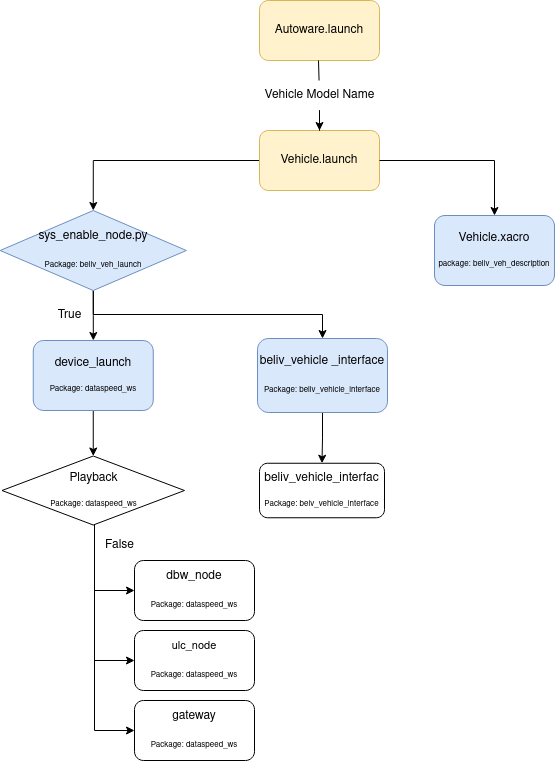

The diagram above was exported from draw.io. Its source (the exported page's mxGraphModel, read from the mxfile embedded in the PNG):
<mxGraphModel dx="1364" dy="795" grid="1" gridSize="10" guides="1" tooltips="1" connect="1" arrows="1" fold="1" page="1" pageScale="1" pageWidth="850" pageHeight="1100" math="0" shadow="0">
  <root>
    <mxCell id="0" />
    <mxCell id="1" parent="0" />
    <mxCell id="yfu5_fzubpuHyv8zVtPR-1" value="Autoware.launch" style="rounded=1;whiteSpace=wrap;html=1;fillColor=#fff2cc;strokeColor=#d6b656;" parent="1" vertex="1">
      <mxGeometry x="365" y="10" width="120" height="60" as="geometry" />
    </mxCell>
    <mxCell id="D-CmkKD_HETkhuUY7VkB-55" style="edgeStyle=orthogonalEdgeStyle;rounded=0;orthogonalLoop=1;jettySize=auto;html=1;entryX=0.5;entryY=0;entryDx=0;entryDy=0;" edge="1" parent="1" source="yfu5_fzubpuHyv8zVtPR-3" target="yfu5_fzubpuHyv8zVtPR-84">
      <mxGeometry relative="1" as="geometry" />
    </mxCell>
    <mxCell id="yfu5_fzubpuHyv8zVtPR-3" value="Vehicle.launch" style="rounded=1;whiteSpace=wrap;html=1;fillColor=#fff2cc;strokeColor=#d6b656;" parent="1" vertex="1">
      <mxGeometry x="365" y="140" width="120" height="60" as="geometry" />
    </mxCell>
    <mxCell id="D-CmkKD_HETkhuUY7VkB-49" style="edgeStyle=orthogonalEdgeStyle;rounded=0;orthogonalLoop=1;jettySize=auto;html=1;exitX=0.5;exitY=1;exitDx=0;exitDy=0;entryX=0.5;entryY=0;entryDx=0;entryDy=0;" edge="1" parent="1" source="yfu5_fzubpuHyv8zVtPR-10" target="D-CmkKD_HETkhuUY7VkB-46">
      <mxGeometry relative="1" as="geometry" />
    </mxCell>
    <mxCell id="yfu5_fzubpuHyv8zVtPR-10" value="&lt;div&gt;beliv_vehicle _interface&lt;/div&gt;&lt;div&gt;&lt;br&gt;&lt;/div&gt;&lt;div&gt;&lt;font style=&quot;font-size: 8px;&quot;&gt;Package: beliv_vehicle_interface&lt;br&gt;&lt;/font&gt;&lt;/div&gt;" style="rounded=1;whiteSpace=wrap;html=1;fillColor=#dae8fc;strokeColor=#6c8ebf;" parent="1" vertex="1">
      <mxGeometry x="363" y="348" width="130" height="74" as="geometry" />
    </mxCell>
    <mxCell id="yfu5_fzubpuHyv8zVtPR-55" style="edgeStyle=orthogonalEdgeStyle;rounded=0;orthogonalLoop=1;jettySize=auto;html=1;entryX=0.5;entryY=0;entryDx=0;entryDy=0;" parent="1" source="yfu5_fzubpuHyv8zVtPR-24" target="yfu5_fzubpuHyv8zVtPR-3" edge="1">
      <mxGeometry relative="1" as="geometry" />
    </mxCell>
    <mxCell id="yfu5_fzubpuHyv8zVtPR-24" value="Vehicle Model Name" style="text;html=1;align=center;verticalAlign=middle;resizable=0;points=[];autosize=1;strokeColor=none;fillColor=none;" parent="1" vertex="1">
      <mxGeometry x="360" y="90" width="130" height="30" as="geometry" />
    </mxCell>
    <mxCell id="yfu5_fzubpuHyv8zVtPR-53" value="" style="endArrow=none;html=1;rounded=0;entryX=0.5;entryY=1.033;entryDx=0;entryDy=0;entryPerimeter=0;" parent="1" source="yfu5_fzubpuHyv8zVtPR-24" edge="1">
      <mxGeometry width="50" height="50" relative="1" as="geometry">
        <mxPoint x="424" y="139" as="sourcePoint" />
        <mxPoint x="424" y="70" as="targetPoint" />
      </mxGeometry>
    </mxCell>
    <mxCell id="yfu5_fzubpuHyv8zVtPR-61" value="&lt;div style=&quot;&quot;&gt;Vehicle.xacro&lt;/div&gt;&lt;div&gt;&lt;br&gt;&lt;/div&gt;&lt;div style=&quot;font-size: 8px;&quot;&gt;package: beliv_veh_description&lt;br&gt;&lt;/div&gt;" style="rounded=1;whiteSpace=wrap;html=1;glass=0;fillColor=#dae8fc;strokeColor=#6c8ebf;" parent="1" vertex="1">
      <mxGeometry x="540" y="225" width="120" height="70" as="geometry" />
    </mxCell>
    <mxCell id="yfu5_fzubpuHyv8zVtPR-63" style="edgeStyle=orthogonalEdgeStyle;rounded=0;orthogonalLoop=1;jettySize=auto;html=1;entryX=0.5;entryY=0;entryDx=0;entryDy=0;" parent="1" source="yfu5_fzubpuHyv8zVtPR-3" target="yfu5_fzubpuHyv8zVtPR-61" edge="1">
      <mxGeometry relative="1" as="geometry">
        <mxPoint x="510" y="300" as="targetPoint" />
        <Array as="points">
          <mxPoint x="600" y="170" />
        </Array>
      </mxGeometry>
    </mxCell>
    <mxCell id="yfu5_fzubpuHyv8zVtPR-68" style="edgeStyle=orthogonalEdgeStyle;rounded=0;orthogonalLoop=1;jettySize=auto;html=1;exitX=0.5;exitY=1;exitDx=0;exitDy=0;" parent="1" edge="1">
      <mxGeometry relative="1" as="geometry">
        <mxPoint x="230" y="480" as="sourcePoint" />
        <mxPoint x="230" y="480" as="targetPoint" />
      </mxGeometry>
    </mxCell>
    <mxCell id="D-CmkKD_HETkhuUY7VkB-59" style="edgeStyle=orthogonalEdgeStyle;rounded=0;orthogonalLoop=1;jettySize=auto;html=1;entryX=0.5;entryY=0;entryDx=0;entryDy=0;" edge="1" parent="1" source="yfu5_fzubpuHyv8zVtPR-69" target="D-CmkKD_HETkhuUY7VkB-57">
      <mxGeometry relative="1" as="geometry" />
    </mxCell>
    <mxCell id="yfu5_fzubpuHyv8zVtPR-69" value="&lt;div&gt;device_launch&lt;/div&gt;&lt;div&gt;&lt;br&gt;&lt;/div&gt;&lt;div style=&quot;font-size: 8px;&quot;&gt;&lt;font style=&quot;font-size: 8px;&quot;&gt;Package: dataspeed_ws&lt;br&gt;&lt;/font&gt;&lt;/div&gt;" style="rounded=1;whiteSpace=wrap;html=1;glass=0;fillColor=#dae8fc;strokeColor=#6c8ebf;" parent="1" vertex="1">
      <mxGeometry x="138.75" y="350" width="120" height="70" as="geometry" />
    </mxCell>
    <mxCell id="D-CmkKD_HETkhuUY7VkB-61" value="" style="edgeStyle=orthogonalEdgeStyle;rounded=0;orthogonalLoop=1;jettySize=auto;html=1;" edge="1" parent="1" source="yfu5_fzubpuHyv8zVtPR-84" target="yfu5_fzubpuHyv8zVtPR-69">
      <mxGeometry relative="1" as="geometry" />
    </mxCell>
    <mxCell id="D-CmkKD_HETkhuUY7VkB-67" style="edgeStyle=orthogonalEdgeStyle;rounded=0;orthogonalLoop=1;jettySize=auto;html=1;exitX=0.5;exitY=1;exitDx=0;exitDy=0;entryX=0.5;entryY=0;entryDx=0;entryDy=0;" edge="1" parent="1" source="yfu5_fzubpuHyv8zVtPR-84" target="yfu5_fzubpuHyv8zVtPR-10">
      <mxGeometry relative="1" as="geometry" />
    </mxCell>
    <mxCell id="yfu5_fzubpuHyv8zVtPR-84" value="&lt;div style=&quot;&quot;&gt;sys_enable_node.py&lt;/div&gt;&lt;div&gt;&lt;br&gt;&lt;/div&gt;&lt;font style=&quot;font-size: 8px;&quot;&gt;Package: beliv_veh_launch&lt;/font&gt;" style="rhombus;whiteSpace=wrap;html=1;fillColor=#dae8fc;strokeColor=#6c8ebf;" parent="1" vertex="1">
      <mxGeometry x="105.63" y="220" width="186.25" height="80" as="geometry" />
    </mxCell>
    <mxCell id="D-CmkKD_HETkhuUY7VkB-28" value="False" style="text;html=1;align=center;verticalAlign=middle;resizable=0;points=[];autosize=1;strokeColor=none;fillColor=none;" vertex="1" parent="1">
      <mxGeometry x="200" y="540" width="50" height="30" as="geometry" />
    </mxCell>
    <mxCell id="D-CmkKD_HETkhuUY7VkB-37" value="&lt;div style=&quot;font-size: 11px;&quot;&gt;&lt;font style=&quot;font-size: 12px;&quot;&gt;dbw_node&lt;/font&gt;&lt;/div&gt;&lt;div&gt;&lt;br&gt;&lt;/div&gt;&lt;font style=&quot;font-size: 8px;&quot;&gt;Package: dataspeed_ws&lt;br&gt;&lt;/font&gt;" style="rounded=1;whiteSpace=wrap;html=1;fillColor=none;" vertex="1" parent="1">
      <mxGeometry x="240" y="570" width="120" height="60" as="geometry" />
    </mxCell>
    <mxCell id="D-CmkKD_HETkhuUY7VkB-38" value="&lt;div&gt;&lt;font style=&quot;font-size: 11px;&quot;&gt;ulc_node&lt;/font&gt;&lt;/div&gt;&lt;div&gt;&lt;br&gt;&lt;/div&gt;&lt;font style=&quot;font-size: 8px;&quot;&gt;Package: dataspeed_ws&lt;/font&gt;" style="rounded=1;whiteSpace=wrap;html=1;fillColor=none;" vertex="1" parent="1">
      <mxGeometry x="240" y="640" width="120" height="60" as="geometry" />
    </mxCell>
    <mxCell id="D-CmkKD_HETkhuUY7VkB-39" value="&lt;div&gt;gateway&lt;/div&gt;&lt;div&gt;&lt;br&gt;&lt;/div&gt;&lt;font style=&quot;font-size: 8px;&quot;&gt;Package: dataspeed_ws&lt;/font&gt;" style="rounded=1;whiteSpace=wrap;html=1;fillColor=none;" vertex="1" parent="1">
      <mxGeometry x="240" y="710" width="120" height="60" as="geometry" />
    </mxCell>
    <mxCell id="D-CmkKD_HETkhuUY7VkB-43" value="" style="endArrow=classic;html=1;rounded=0;entryX=0;entryY=0.5;entryDx=0;entryDy=0;" edge="1" parent="1" target="D-CmkKD_HETkhuUY7VkB-38">
      <mxGeometry width="50" height="50" relative="1" as="geometry">
        <mxPoint x="200" y="580" as="sourcePoint" />
        <mxPoint x="210" y="560" as="targetPoint" />
        <Array as="points">
          <mxPoint x="200" y="670" />
        </Array>
      </mxGeometry>
    </mxCell>
    <mxCell id="D-CmkKD_HETkhuUY7VkB-44" value="" style="endArrow=classic;html=1;rounded=0;entryX=0;entryY=0.5;entryDx=0;entryDy=0;" edge="1" parent="1" target="D-CmkKD_HETkhuUY7VkB-39">
      <mxGeometry width="50" height="50" relative="1" as="geometry">
        <mxPoint x="200" y="590" as="sourcePoint" />
        <mxPoint x="220" y="742" as="targetPoint" />
        <Array as="points">
          <mxPoint x="200" y="740" />
        </Array>
      </mxGeometry>
    </mxCell>
    <mxCell id="D-CmkKD_HETkhuUY7VkB-46" value="&lt;div style=&quot;&quot;&gt;beliv_vehicle_interfac&lt;/div&gt;&lt;div&gt;&lt;br&gt;&lt;/div&gt;&lt;div style=&quot;font-size: 8px;&quot;&gt;Package: beiv_vehicle_interface&lt;br&gt;&lt;/div&gt;" style="rounded=1;whiteSpace=wrap;html=1;" vertex="1" parent="1">
      <mxGeometry x="365" y="472.75" width="125" height="54.5" as="geometry" />
    </mxCell>
    <mxCell id="D-CmkKD_HETkhuUY7VkB-53" value="&amp;nbsp;" style="text;whiteSpace=wrap;html=1;" vertex="1" parent="1">
      <mxGeometry x="250" y="260" width="40" height="40" as="geometry" />
    </mxCell>
    <mxCell id="D-CmkKD_HETkhuUY7VkB-58" style="edgeStyle=orthogonalEdgeStyle;rounded=0;orthogonalLoop=1;jettySize=auto;html=1;entryX=0;entryY=0.5;entryDx=0;entryDy=0;" edge="1" parent="1" source="D-CmkKD_HETkhuUY7VkB-57" target="D-CmkKD_HETkhuUY7VkB-37">
      <mxGeometry relative="1" as="geometry">
        <Array as="points">
          <mxPoint x="200" y="600" />
        </Array>
      </mxGeometry>
    </mxCell>
    <mxCell id="D-CmkKD_HETkhuUY7VkB-57" value="&lt;div style=&quot;&quot;&gt;Playback&lt;/div&gt;&lt;div&gt;&lt;br&gt;&lt;/div&gt;&lt;div style=&quot;font-size: 8px;&quot;&gt;Package: dataspeed_ws&lt;br&gt;&lt;/div&gt;" style="rhombus;whiteSpace=wrap;html=1;" vertex="1" parent="1">
      <mxGeometry x="107.5" y="465.5" width="182.5" height="69" as="geometry" />
    </mxCell>
    <mxCell id="D-CmkKD_HETkhuUY7VkB-65" value="True" style="text;html=1;align=center;verticalAlign=middle;resizable=0;points=[];autosize=1;strokeColor=none;fillColor=none;" vertex="1" parent="1">
      <mxGeometry x="150" y="310" width="50" height="30" as="geometry" />
    </mxCell>
  </root>
</mxGraphModel>